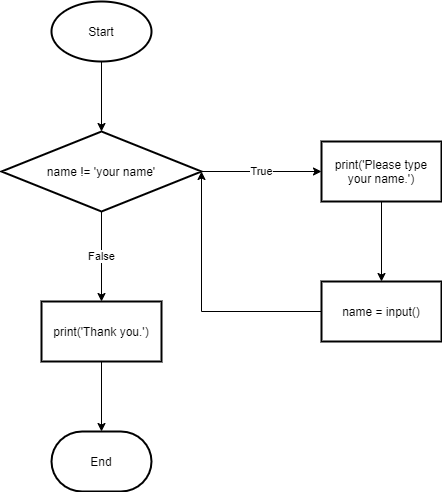

The diagram above was exported from draw.io. Its source (the exported page's mxGraphModel, read from the mxfile embedded in the PNG):
<mxGraphModel dx="780" dy="1097" grid="1" gridSize="10" guides="1" tooltips="1" connect="1" arrows="1" fold="1" page="1" pageScale="1" pageWidth="827" pageHeight="1169" math="0" shadow="0">
  <root>
    <mxCell id="WIyWlLk6GJQsqaUBKTNV-0" />
    <mxCell id="WIyWlLk6GJQsqaUBKTNV-1" parent="WIyWlLk6GJQsqaUBKTNV-0" />
    <mxCell id="j8nTnwv-spw8zbpNjcf6-2" value="" style="edgeStyle=orthogonalEdgeStyle;rounded=0;orthogonalLoop=1;jettySize=auto;html=1;" edge="1" parent="WIyWlLk6GJQsqaUBKTNV-1" source="j8nTnwv-spw8zbpNjcf6-0" target="j8nTnwv-spw8zbpNjcf6-1">
      <mxGeometry relative="1" as="geometry" />
    </mxCell>
    <mxCell id="j8nTnwv-spw8zbpNjcf6-0" value="Start" style="strokeWidth=2;html=1;shape=mxgraph.flowchart.start_1;whiteSpace=wrap;" vertex="1" parent="WIyWlLk6GJQsqaUBKTNV-1">
      <mxGeometry x="350" y="530" width="100" height="60" as="geometry" />
    </mxCell>
    <mxCell id="j8nTnwv-spw8zbpNjcf6-6" value="True" style="edgeStyle=orthogonalEdgeStyle;rounded=0;orthogonalLoop=1;jettySize=auto;html=1;" edge="1" parent="WIyWlLk6GJQsqaUBKTNV-1" source="j8nTnwv-spw8zbpNjcf6-1" target="j8nTnwv-spw8zbpNjcf6-5">
      <mxGeometry relative="1" as="geometry" />
    </mxCell>
    <mxCell id="j8nTnwv-spw8zbpNjcf6-13" value="False" style="edgeStyle=orthogonalEdgeStyle;rounded=0;orthogonalLoop=1;jettySize=auto;html=1;" edge="1" parent="WIyWlLk6GJQsqaUBKTNV-1" source="j8nTnwv-spw8zbpNjcf6-1" target="j8nTnwv-spw8zbpNjcf6-12">
      <mxGeometry relative="1" as="geometry" />
    </mxCell>
    <mxCell id="j8nTnwv-spw8zbpNjcf6-1" value="name != 'your name'" style="rhombus;whiteSpace=wrap;html=1;strokeWidth=2;" vertex="1" parent="WIyWlLk6GJQsqaUBKTNV-1">
      <mxGeometry x="300" y="660" width="200" height="80" as="geometry" />
    </mxCell>
    <mxCell id="j8nTnwv-spw8zbpNjcf6-8" value="" style="edgeStyle=orthogonalEdgeStyle;rounded=0;orthogonalLoop=1;jettySize=auto;html=1;" edge="1" parent="WIyWlLk6GJQsqaUBKTNV-1" source="j8nTnwv-spw8zbpNjcf6-5" target="j8nTnwv-spw8zbpNjcf6-7">
      <mxGeometry relative="1" as="geometry" />
    </mxCell>
    <mxCell id="j8nTnwv-spw8zbpNjcf6-5" value="print('Please type your name.')" style="whiteSpace=wrap;html=1;strokeWidth=2;" vertex="1" parent="WIyWlLk6GJQsqaUBKTNV-1">
      <mxGeometry x="620" y="670" width="120" height="60" as="geometry" />
    </mxCell>
    <mxCell id="j8nTnwv-spw8zbpNjcf6-9" style="edgeStyle=orthogonalEdgeStyle;rounded=0;orthogonalLoop=1;jettySize=auto;html=1;entryX=1;entryY=0.5;entryDx=0;entryDy=0;" edge="1" parent="WIyWlLk6GJQsqaUBKTNV-1" source="j8nTnwv-spw8zbpNjcf6-7" target="j8nTnwv-spw8zbpNjcf6-1">
      <mxGeometry relative="1" as="geometry">
        <Array as="points">
          <mxPoint x="500" y="840" />
        </Array>
      </mxGeometry>
    </mxCell>
    <mxCell id="j8nTnwv-spw8zbpNjcf6-7" value="name = input()" style="whiteSpace=wrap;html=1;strokeWidth=2;" vertex="1" parent="WIyWlLk6GJQsqaUBKTNV-1">
      <mxGeometry x="620" y="810" width="120" height="60" as="geometry" />
    </mxCell>
    <mxCell id="j8nTnwv-spw8zbpNjcf6-10" value="End" style="strokeWidth=2;html=1;shape=mxgraph.flowchart.terminator;whiteSpace=wrap;" vertex="1" parent="WIyWlLk6GJQsqaUBKTNV-1">
      <mxGeometry x="350" y="960" width="100" height="60" as="geometry" />
    </mxCell>
    <mxCell id="j8nTnwv-spw8zbpNjcf6-14" value="" style="edgeStyle=orthogonalEdgeStyle;rounded=0;orthogonalLoop=1;jettySize=auto;html=1;" edge="1" parent="WIyWlLk6GJQsqaUBKTNV-1" source="j8nTnwv-spw8zbpNjcf6-12" target="j8nTnwv-spw8zbpNjcf6-10">
      <mxGeometry relative="1" as="geometry" />
    </mxCell>
    <mxCell id="j8nTnwv-spw8zbpNjcf6-12" value="print('Thank you.')" style="whiteSpace=wrap;html=1;strokeWidth=2;" vertex="1" parent="WIyWlLk6GJQsqaUBKTNV-1">
      <mxGeometry x="340" y="830" width="120" height="60" as="geometry" />
    </mxCell>
  </root>
</mxGraphModel>